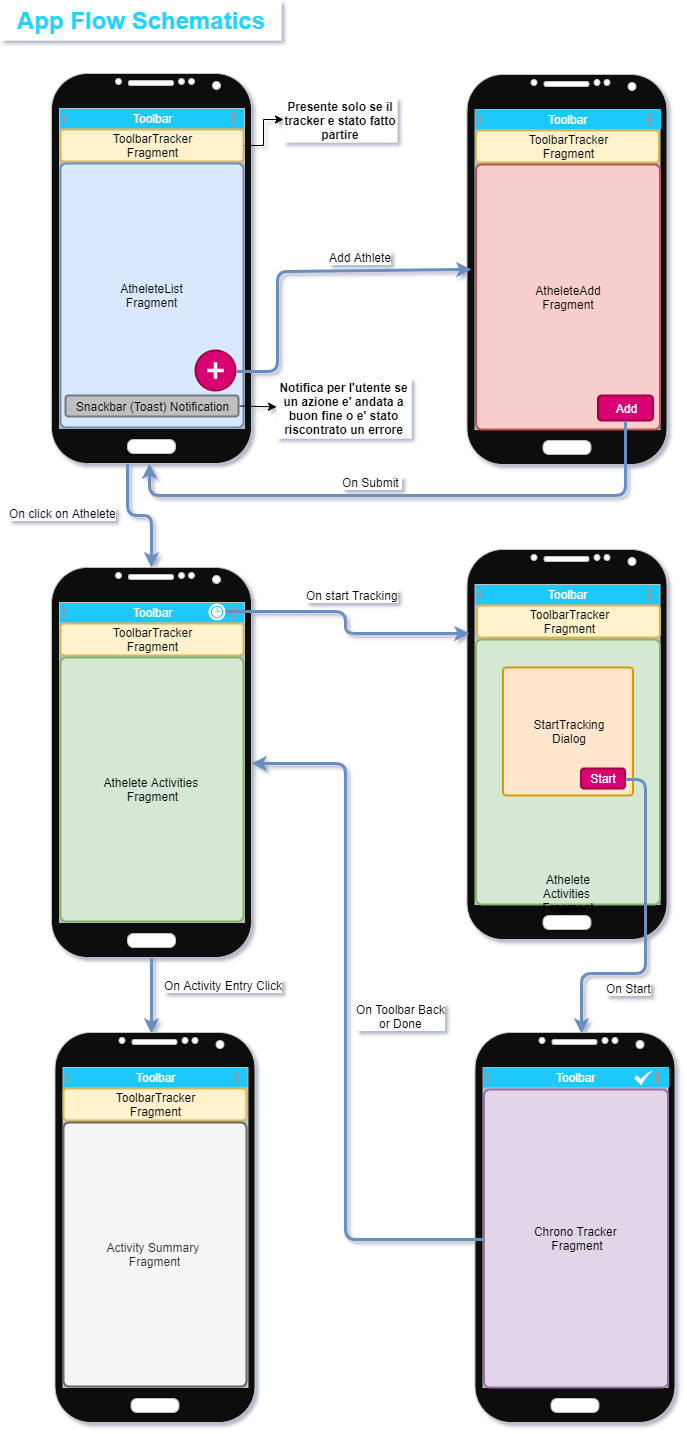

The diagram above was exported from draw.io. Its source (the exported page's mxGraphModel, read from the mxfile embedded in the PNG):
<mxGraphModel dx="2844" dy="1644" grid="1" gridSize="1" guides="1" tooltips="1" connect="1" arrows="1" fold="1" page="1" pageScale="1" pageWidth="827" pageHeight="1169" math="0" shadow="1">
  <root>
    <mxCell id="0" />
    <mxCell id="1" parent="0" />
    <mxCell id="ZcTY5l6zs3d1Zeia8EvH-5" value="Toolbar" style="strokeWidth=1;html=1;shadow=0;dashed=0;shape=mxgraph.android.action_bar_landscape;fillColor=#1CC8FC;strokeColor=#c0c0c0;strokeWidth=2;fontColor=#FFFFFF;" vertex="1" parent="1">
      <mxGeometry x="88" y="115" width="186" height="20" as="geometry" />
    </mxCell>
    <mxCell id="ZcTY5l6zs3d1Zeia8EvH-35" style="edgeStyle=orthogonalEdgeStyle;rounded=1;orthogonalLoop=1;jettySize=auto;html=1;fontColor=#000000;exitX=0.377;exitY=0.999;exitDx=0;exitDy=0;exitPerimeter=0;shadow=0;strokeWidth=3;strokeColor=#6c8ebf;fillColor=#dae8fc;" edge="1" parent="1" source="ZcTY5l6zs3d1Zeia8EvH-1" target="ZcTY5l6zs3d1Zeia8EvH-33">
      <mxGeometry relative="1" as="geometry" />
    </mxCell>
    <mxCell id="ZcTY5l6zs3d1Zeia8EvH-36" value="On click on Athelete" style="text;html=1;resizable=0;points=[];align=center;verticalAlign=middle;labelBackgroundColor=#ffffff;fontColor=#000000;" vertex="1" connectable="0" parent="ZcTY5l6zs3d1Zeia8EvH-35">
      <mxGeometry x="0.3049" y="-2" relative="1" as="geometry">
        <mxPoint x="-88" y="-11" as="offset" />
      </mxGeometry>
    </mxCell>
    <mxCell id="ZcTY5l6zs3d1Zeia8EvH-1" value="" style="verticalLabelPosition=bottom;verticalAlign=top;html=1;shadow=0;dashed=0;strokeWidth=1;shape=mxgraph.android.phone2;fillColor=#080808;strokeColor=#c0c0c0;" vertex="1" parent="1">
      <mxGeometry x="80" y="80" width="200" height="390" as="geometry" />
    </mxCell>
    <mxCell id="ZcTY5l6zs3d1Zeia8EvH-7" style="edgeStyle=orthogonalEdgeStyle;rounded=0;orthogonalLoop=1;jettySize=auto;html=1;exitX=1;exitY=0.5;exitDx=0;exitDy=0;" edge="1" parent="1" source="ZcTY5l6zs3d1Zeia8EvH-6" target="ZcTY5l6zs3d1Zeia8EvH-8">
      <mxGeometry relative="1" as="geometry">
        <mxPoint x="332" y="152.31034482758628" as="targetPoint" />
      </mxGeometry>
    </mxCell>
    <mxCell id="ZcTY5l6zs3d1Zeia8EvH-6" value="ToolbarTracker&lt;br&gt;Fragment" style="rounded=1;whiteSpace=wrap;html=1;fillColor=#fff2cc;arcSize=12;strokeWidth=2;strokeColor=#d6b656;" vertex="1" parent="1">
      <mxGeometry x="89" y="136" width="183" height="32" as="geometry" />
    </mxCell>
    <mxCell id="ZcTY5l6zs3d1Zeia8EvH-8" value="Presente solo se il tracker e stato fatto partire" style="text;html=1;strokeColor=none;fillColor=#ffffff;align=center;verticalAlign=middle;whiteSpace=wrap;rounded=0;fontStyle=1" vertex="1" parent="1">
      <mxGeometry x="312" y="104" width="114" height="45" as="geometry" />
    </mxCell>
    <mxCell id="ZcTY5l6zs3d1Zeia8EvH-9" value="AtheleteList&lt;br&gt;Fragment" style="rounded=1;whiteSpace=wrap;html=1;strokeColor=#6c8ebf;strokeWidth=2;fillColor=#dae8fc;arcSize=3;" vertex="1" parent="1">
      <mxGeometry x="89" y="170" width="183" height="264" as="geometry" />
    </mxCell>
    <mxCell id="ZcTY5l6zs3d1Zeia8EvH-12" value="" style="verticalLabelPosition=bottom;verticalAlign=top;html=1;shadow=0;dashed=0;strokeWidth=1;shape=mxgraph.android.phone2;fillColor=#080808;strokeColor=#c0c0c0;" vertex="1" parent="1">
      <mxGeometry x="495.5" y="81" width="200" height="390" as="geometry" />
    </mxCell>
    <mxCell id="ZcTY5l6zs3d1Zeia8EvH-13" value="Toolbar" style="strokeWidth=1;html=1;shadow=0;dashed=0;shape=mxgraph.android.action_bar_landscape;fillColor=#1CC8FC;strokeColor=#c0c0c0;strokeWidth=2;fontColor=#FFFFFF;" vertex="1" parent="1">
      <mxGeometry x="503.5" y="116" width="186" height="20" as="geometry" />
    </mxCell>
    <mxCell id="ZcTY5l6zs3d1Zeia8EvH-14" value="ToolbarTracker&lt;br&gt;Fragment" style="rounded=1;whiteSpace=wrap;html=1;fillColor=#fff2cc;arcSize=12;strokeWidth=2;strokeColor=#d6b656;" vertex="1" parent="1">
      <mxGeometry x="504.5" y="137" width="183" height="32" as="geometry" />
    </mxCell>
    <mxCell id="ZcTY5l6zs3d1Zeia8EvH-15" value="AtheleteAdd&lt;br&gt;Fragment" style="rounded=1;whiteSpace=wrap;html=1;strokeColor=#b85450;strokeWidth=2;fillColor=#f8cecc;arcSize=3;" vertex="1" parent="1">
      <mxGeometry x="504.5" y="171" width="184" height="265" as="geometry" />
    </mxCell>
    <mxCell id="ZcTY5l6zs3d1Zeia8EvH-21" style="edgeStyle=none;rounded=0;orthogonalLoop=1;jettySize=auto;html=1;exitX=1;exitY=0.5;exitDx=0;exitDy=0;" edge="1" parent="1" source="ZcTY5l6zs3d1Zeia8EvH-18" target="ZcTY5l6zs3d1Zeia8EvH-22">
      <mxGeometry relative="1" as="geometry">
        <mxPoint x="39" y="366" as="targetPoint" />
      </mxGeometry>
    </mxCell>
    <mxCell id="ZcTY5l6zs3d1Zeia8EvH-18" value="Snackbar (Toast) Notification" style="rounded=1;whiteSpace=wrap;html=1;strokeColor=#737A82;strokeWidth=2;fillColor=#BFBFBF;" vertex="1" parent="1">
      <mxGeometry x="94" y="402" width="173" height="21" as="geometry" />
    </mxCell>
    <mxCell id="ZcTY5l6zs3d1Zeia8EvH-22" value="Notifica per l'utente se un azione e' andata a buon fine o e' stato riscontrato un errore" style="text;html=1;strokeColor=none;fillColor=#ffffff;align=center;verticalAlign=middle;whiteSpace=wrap;rounded=0;fontStyle=1" vertex="1" parent="1">
      <mxGeometry x="305" y="385" width="135" height="60" as="geometry" />
    </mxCell>
    <mxCell id="ZcTY5l6zs3d1Zeia8EvH-23" value="Add" style="rounded=1;whiteSpace=wrap;html=1;strokeColor=#A50040;strokeWidth=2;fillColor=#d80073;fontColor=#ffffff;" vertex="1" parent="1">
      <mxGeometry x="626.5" y="402" width="55" height="25" as="geometry" />
    </mxCell>
    <mxCell id="ZcTY5l6zs3d1Zeia8EvH-29" value="" style="group" vertex="1" connectable="0" parent="1">
      <mxGeometry x="224" y="357" width="40" height="40" as="geometry" />
    </mxCell>
    <mxCell id="ZcTY5l6zs3d1Zeia8EvH-25" value="" style="ellipse;whiteSpace=wrap;html=1;aspect=fixed;rounded=1;strokeColor=#A50040;strokeWidth=2;fillColor=#d80073;fontColor=#ffffff;" vertex="1" parent="ZcTY5l6zs3d1Zeia8EvH-29">
      <mxGeometry width="40" height="40" as="geometry" />
    </mxCell>
    <mxCell id="ZcTY5l6zs3d1Zeia8EvH-26" value="" style="shape=cross;whiteSpace=wrap;html=1;rounded=1;strokeWidth=2;strokeColor=none;" vertex="1" parent="ZcTY5l6zs3d1Zeia8EvH-29">
      <mxGeometry x="11.750000000000004" y="11.750000000000004" width="16.500000000000004" height="16.500000000000004" as="geometry" />
    </mxCell>
    <mxCell id="ZcTY5l6zs3d1Zeia8EvH-16" style="rounded=1;orthogonalLoop=1;jettySize=auto;html=1;exitX=0.5;exitY=1;exitDx=0;exitDy=0;edgeStyle=orthogonalEdgeStyle;shadow=0;strokeColor=#6c8ebf;strokeWidth=3;fillColor=#dae8fc;" edge="1" parent="1" source="ZcTY5l6zs3d1Zeia8EvH-23" target="ZcTY5l6zs3d1Zeia8EvH-1">
      <mxGeometry relative="1" as="geometry">
        <mxPoint x="468" y="313" as="sourcePoint" />
        <Array as="points">
          <mxPoint x="654" y="502" />
          <mxPoint x="178" y="502" />
        </Array>
      </mxGeometry>
    </mxCell>
    <mxCell id="ZcTY5l6zs3d1Zeia8EvH-17" value="On Submit&amp;nbsp;" style="text;html=1;resizable=0;points=[];align=center;verticalAlign=middle;labelBackgroundColor=#ffffff;" vertex="1" connectable="0" parent="ZcTY5l6zs3d1Zeia8EvH-16">
      <mxGeometry x="-0.2957" y="1" relative="1" as="geometry">
        <mxPoint x="-124" y="-15.5" as="offset" />
      </mxGeometry>
    </mxCell>
    <mxCell id="ZcTY5l6zs3d1Zeia8EvH-10" style="edgeStyle=orthogonalEdgeStyle;rounded=1;orthogonalLoop=1;jettySize=auto;html=1;entryX=0.023;entryY=0.502;entryDx=0;entryDy=0;entryPerimeter=0;exitX=1;exitY=0.5;exitDx=0;exitDy=0;strokeWidth=3;jumpStyle=none;shadow=0;fillColor=#dae8fc;strokeColor=#6c8ebf;" edge="1" parent="1" source="ZcTY5l6zs3d1Zeia8EvH-25" target="ZcTY5l6zs3d1Zeia8EvH-12">
      <mxGeometry relative="1" as="geometry">
        <mxPoint x="459" y="275.0000000000001" as="targetPoint" />
        <Array as="points">
          <mxPoint x="306" y="377" />
          <mxPoint x="306" y="277" />
        </Array>
      </mxGeometry>
    </mxCell>
    <mxCell id="ZcTY5l6zs3d1Zeia8EvH-11" value="Add Athlete" style="text;html=1;resizable=0;points=[];align=center;verticalAlign=middle;labelBackgroundColor=#ffffff;" vertex="1" connectable="0" parent="ZcTY5l6zs3d1Zeia8EvH-10">
      <mxGeometry x="-0.256" y="-1" relative="1" as="geometry">
        <mxPoint x="80" y="-33.5" as="offset" />
      </mxGeometry>
    </mxCell>
    <mxCell id="ZcTY5l6zs3d1Zeia8EvH-30" value="App Flow Schematics" style="text;strokeColor=none;fillColor=#ffffff;html=1;fontSize=24;fontStyle=1;verticalAlign=middle;align=center;rounded=0;fontColor=#24D3FF;shadow=0;" vertex="1" parent="1">
      <mxGeometry x="29" y="7" width="281" height="40" as="geometry" />
    </mxCell>
    <mxCell id="ZcTY5l6zs3d1Zeia8EvH-32" value="Toolbar" style="strokeWidth=1;html=1;shadow=0;dashed=0;shape=mxgraph.android.action_bar_landscape;fillColor=#1CC8FC;strokeColor=#000000;strokeWidth=2;fontColor=#FFFFFF;" vertex="1" parent="1">
      <mxGeometry x="88" y="609" width="186" height="20" as="geometry" />
    </mxCell>
    <mxCell id="ZcTY5l6zs3d1Zeia8EvH-110" style="edgeStyle=orthogonalEdgeStyle;rounded=1;jumpStyle=none;orthogonalLoop=1;jettySize=auto;html=1;shadow=0;strokeWidth=3;fontColor=#000000;strokeColor=#6c8ebf;fillColor=#dae8fc;entryX=0.484;entryY=0;entryDx=0;entryDy=0;entryPerimeter=0;" edge="1" parent="1" source="ZcTY5l6zs3d1Zeia8EvH-33" target="ZcTY5l6zs3d1Zeia8EvH-113">
      <mxGeometry relative="1" as="geometry">
        <mxPoint x="180" y="1051" as="targetPoint" />
      </mxGeometry>
    </mxCell>
    <mxCell id="ZcTY5l6zs3d1Zeia8EvH-111" value="On Activity Entry Click" style="text;html=1;resizable=0;points=[];align=center;verticalAlign=middle;labelBackgroundColor=#ffffff;fontColor=#000000;" vertex="1" connectable="0" parent="ZcTY5l6zs3d1Zeia8EvH-110">
      <mxGeometry x="-0.3291" y="1" relative="1" as="geometry">
        <mxPoint x="69" y="1" as="offset" />
      </mxGeometry>
    </mxCell>
    <mxCell id="ZcTY5l6zs3d1Zeia8EvH-33" value="" style="verticalLabelPosition=bottom;verticalAlign=top;html=1;shadow=0;dashed=0;strokeWidth=1;shape=mxgraph.android.phone2;fillColor=#080808;strokeColor=#c0c0c0;" vertex="1" parent="1">
      <mxGeometry x="80" y="574" width="200" height="390" as="geometry" />
    </mxCell>
    <mxCell id="ZcTY5l6zs3d1Zeia8EvH-34" value="ToolbarTracker&lt;br&gt;Fragment" style="rounded=1;whiteSpace=wrap;html=1;fillColor=#fff2cc;arcSize=12;strokeWidth=2;strokeColor=#d6b656;" vertex="1" parent="1">
      <mxGeometry x="89" y="630" width="183" height="32" as="geometry" />
    </mxCell>
    <mxCell id="ZcTY5l6zs3d1Zeia8EvH-37" value="Athelete Activities&amp;nbsp;&lt;br&gt;Fragment" style="rounded=1;whiteSpace=wrap;html=1;strokeColor=#82b366;strokeWidth=2;fillColor=#d5e8d4;arcSize=3;verticalAlign=middle;" vertex="1" parent="1">
      <mxGeometry x="89" y="664" width="183" height="264" as="geometry" />
    </mxCell>
    <mxCell id="ZcTY5l6zs3d1Zeia8EvH-38" value="" style="verticalLabelPosition=bottom;html=1;fillColor=#ffffff;verticalAlign=top;points=[[0.145,0.145,0],[0.8555,0.145,0],[0.855,0.855,0],[0.145,0.855,0],[0.5,0,0], [1,0.5,0], [0.5,1,0],[0,0.5,0]];pointerEvents=1;align=center;shape=mxgraph.cisco_safe.capability.time_synchronization;rounded=0;shadow=0;labelBackgroundColor=#ffffff;strokeColor=#89919C;strokeWidth=2;fontColor=#000000;" vertex="1" parent="1">
      <mxGeometry x="237" y="610" width="17" height="17" as="geometry" />
    </mxCell>
    <mxCell id="ZcTY5l6zs3d1Zeia8EvH-95" value="Toolbar" style="strokeWidth=1;html=1;shadow=0;dashed=0;shape=mxgraph.android.action_bar_landscape;fillColor=#1CC8FC;strokeColor=#000000;strokeWidth=2;fontColor=#FFFFFF;" vertex="1" parent="1">
      <mxGeometry x="503.5" y="591" width="186" height="20" as="geometry" />
    </mxCell>
    <mxCell id="ZcTY5l6zs3d1Zeia8EvH-96" value="" style="verticalLabelPosition=bottom;verticalAlign=top;html=1;shadow=0;dashed=0;strokeWidth=1;shape=mxgraph.android.phone2;fillColor=#080808;strokeColor=#c0c0c0;" vertex="1" parent="1">
      <mxGeometry x="495.5" y="556" width="200" height="390" as="geometry" />
    </mxCell>
    <mxCell id="ZcTY5l6zs3d1Zeia8EvH-98" value="Athelete Activities&amp;nbsp;&lt;br&gt;Fragment" style="rounded=1;whiteSpace=wrap;html=1;strokeColor=#82b366;strokeWidth=2;fillColor=#d5e8d4;arcSize=3;verticalAlign=bottom;" vertex="1" parent="1">
      <mxGeometry x="504.5" y="646" width="184" height="265" as="geometry" />
    </mxCell>
    <mxCell id="ZcTY5l6zs3d1Zeia8EvH-99" value="StartTracking &lt;br&gt;Dialog" style="rounded=1;whiteSpace=wrap;html=1;strokeWidth=2;arcSize=3;verticalAlign=middle;fillColor=#ffe6cc;strokeColor=#d79b00;" vertex="1" parent="1">
      <mxGeometry x="531.5" y="674" width="130" height="128" as="geometry" />
    </mxCell>
    <mxCell id="ZcTY5l6zs3d1Zeia8EvH-100" value="Start" style="rounded=1;whiteSpace=wrap;html=1;strokeColor=#A50040;strokeWidth=2;fillColor=#d80073;fontColor=#ffffff;" vertex="1" parent="1">
      <mxGeometry x="609.5" y="775" width="44" height="20" as="geometry" />
    </mxCell>
    <mxCell id="ZcTY5l6zs3d1Zeia8EvH-101" value="ToolbarTracker&lt;br&gt;Fragment" style="rounded=1;whiteSpace=wrap;html=1;fillColor=#fff2cc;arcSize=12;strokeWidth=2;strokeColor=#d6b656;" vertex="1" parent="1">
      <mxGeometry x="505.5" y="612" width="183" height="32" as="geometry" />
    </mxCell>
    <mxCell id="ZcTY5l6zs3d1Zeia8EvH-105" value="" style="verticalLabelPosition=bottom;verticalAlign=top;html=1;shadow=0;dashed=0;strokeWidth=1;shape=mxgraph.android.phone2;fillColor=#080808;strokeColor=#c0c0c0;" vertex="1" parent="1">
      <mxGeometry x="503.5" y="1039" width="200" height="390" as="geometry" />
    </mxCell>
    <mxCell id="ZcTY5l6zs3d1Zeia8EvH-108" style="edgeStyle=orthogonalEdgeStyle;rounded=1;jumpStyle=none;orthogonalLoop=1;jettySize=auto;html=1;shadow=0;strokeWidth=3;fontColor=#000000;strokeColor=#6c8ebf;fillColor=#dae8fc;" edge="1" parent="1" source="ZcTY5l6zs3d1Zeia8EvH-106" target="ZcTY5l6zs3d1Zeia8EvH-33">
      <mxGeometry relative="1" as="geometry">
        <Array as="points">
          <mxPoint x="373" y="1245" />
          <mxPoint x="373" y="769" />
        </Array>
      </mxGeometry>
    </mxCell>
    <mxCell id="ZcTY5l6zs3d1Zeia8EvH-109" value="On Toolbar Back&lt;br&gt;or Done" style="text;html=1;resizable=0;points=[];align=center;verticalAlign=middle;labelBackgroundColor=#ffffff;fontColor=#000000;" vertex="1" connectable="0" parent="ZcTY5l6zs3d1Zeia8EvH-108">
      <mxGeometry x="-0.2318" relative="1" as="geometry">
        <mxPoint x="54" y="-91" as="offset" />
      </mxGeometry>
    </mxCell>
    <mxCell id="ZcTY5l6zs3d1Zeia8EvH-106" value="Chrono Tracker&amp;nbsp;&lt;br&gt;Fragment" style="rounded=1;whiteSpace=wrap;html=1;strokeColor=#9673a6;strokeWidth=2;fillColor=#e1d5e7;arcSize=3;verticalAlign=middle;" vertex="1" parent="1">
      <mxGeometry x="512.5" y="1096" width="184" height="298" as="geometry" />
    </mxCell>
    <mxCell id="ZcTY5l6zs3d1Zeia8EvH-103" style="edgeStyle=orthogonalEdgeStyle;rounded=1;jumpStyle=none;orthogonalLoop=1;jettySize=auto;html=1;exitX=1;exitY=0.5;exitDx=0;exitDy=0;shadow=0;strokeWidth=3;fontColor=#000000;strokeColor=#6c8ebf;fillColor=#dae8fc;entryX=0.531;entryY=0;entryDx=0;entryDy=0;entryPerimeter=0;" edge="1" parent="1" source="ZcTY5l6zs3d1Zeia8EvH-100" target="ZcTY5l6zs3d1Zeia8EvH-105">
      <mxGeometry relative="1" as="geometry">
        <mxPoint x="678.5" y="1031" as="targetPoint" />
        <Array as="points">
          <mxPoint x="673.5" y="785" />
          <mxPoint x="673.5" y="979" />
          <mxPoint x="609.5" y="979" />
        </Array>
      </mxGeometry>
    </mxCell>
    <mxCell id="ZcTY5l6zs3d1Zeia8EvH-104" value="On Start" style="text;html=1;resizable=0;points=[];align=center;verticalAlign=middle;labelBackgroundColor=#ffffff;fontColor=#000000;" vertex="1" connectable="0" parent="ZcTY5l6zs3d1Zeia8EvH-103">
      <mxGeometry x="0.572" y="5" relative="1" as="geometry">
        <mxPoint x="34" y="9" as="offset" />
      </mxGeometry>
    </mxCell>
    <mxCell id="ZcTY5l6zs3d1Zeia8EvH-94" style="edgeStyle=orthogonalEdgeStyle;rounded=1;jumpStyle=none;orthogonalLoop=1;jettySize=auto;html=1;exitX=1;exitY=0.5;exitDx=0;exitDy=0;exitPerimeter=0;shadow=0;strokeWidth=3;fontColor=#000000;strokeColor=#6c8ebf;fillColor=#dae8fc;entryX=0.008;entryY=0.213;entryDx=0;entryDy=0;entryPerimeter=0;" edge="1" parent="1" source="ZcTY5l6zs3d1Zeia8EvH-38" target="ZcTY5l6zs3d1Zeia8EvH-96">
      <mxGeometry relative="1" as="geometry">
        <mxPoint x="424" y="618.5714285714287" as="targetPoint" />
      </mxGeometry>
    </mxCell>
    <mxCell id="ZcTY5l6zs3d1Zeia8EvH-97" value="On start Tracking" style="text;html=1;resizable=0;points=[];align=center;verticalAlign=middle;labelBackgroundColor=#ffffff;fontColor=#000000;" vertex="1" connectable="0" parent="ZcTY5l6zs3d1Zeia8EvH-94">
      <mxGeometry x="-0.1795" y="-1" relative="1" as="geometry">
        <mxPoint x="15.5" y="-18.5" as="offset" />
      </mxGeometry>
    </mxCell>
    <mxCell id="ZcTY5l6zs3d1Zeia8EvH-107" value="Toolbar" style="strokeWidth=1;html=1;shadow=0;dashed=0;shape=mxgraph.android.action_bar_landscape;fillColor=#1CC8FC;strokeColor=#000000;strokeWidth=2;fontColor=#FFFFFF;" vertex="1" parent="1">
      <mxGeometry x="511.5" y="1074" width="186" height="20" as="geometry" />
    </mxCell>
    <mxCell id="ZcTY5l6zs3d1Zeia8EvH-112" value="Toolbar" style="strokeWidth=1;html=1;shadow=0;dashed=0;shape=mxgraph.android.action_bar_landscape;fillColor=#1CC8FC;strokeColor=#000000;strokeWidth=2;fontColor=#FFFFFF;" vertex="1" parent="1">
      <mxGeometry x="91" y="1074" width="186" height="20" as="geometry" />
    </mxCell>
    <mxCell id="ZcTY5l6zs3d1Zeia8EvH-113" value="" style="verticalLabelPosition=bottom;verticalAlign=top;html=1;shadow=0;dashed=0;strokeWidth=1;shape=mxgraph.android.phone2;fillColor=#080808;strokeColor=#c0c0c0;" vertex="1" parent="1">
      <mxGeometry x="83.5" y="1039" width="200" height="390" as="geometry" />
    </mxCell>
    <mxCell id="ZcTY5l6zs3d1Zeia8EvH-114" value="ToolbarTracker&lt;br&gt;Fragment" style="rounded=1;whiteSpace=wrap;html=1;fillColor=#fff2cc;arcSize=12;strokeWidth=2;strokeColor=#d6b656;" vertex="1" parent="1">
      <mxGeometry x="92" y="1095" width="183" height="32" as="geometry" />
    </mxCell>
    <mxCell id="ZcTY5l6zs3d1Zeia8EvH-115" value="Activity Summary&amp;nbsp;&lt;br&gt;Fragment" style="rounded=1;whiteSpace=wrap;html=1;strokeColor=#666666;strokeWidth=2;fillColor=#f5f5f5;arcSize=3;verticalAlign=middle;fontColor=#333333;" vertex="1" parent="1">
      <mxGeometry x="92" y="1129" width="183" height="264" as="geometry" />
    </mxCell>
    <mxCell id="ZcTY5l6zs3d1Zeia8EvH-116" value="" style="html=1;aspect=fixed;strokeColor=none;shadow=0;align=center;verticalAlign=top;fillColor=#ffff;shape=mxgraph.gcp2.check;rounded=0;labelBackgroundColor=#ffffff;fontColor=#000000;" vertex="1" parent="1">
      <mxGeometry x="662.5" y="1077" width="19" height="15" as="geometry" />
    </mxCell>
  </root>
</mxGraphModel>